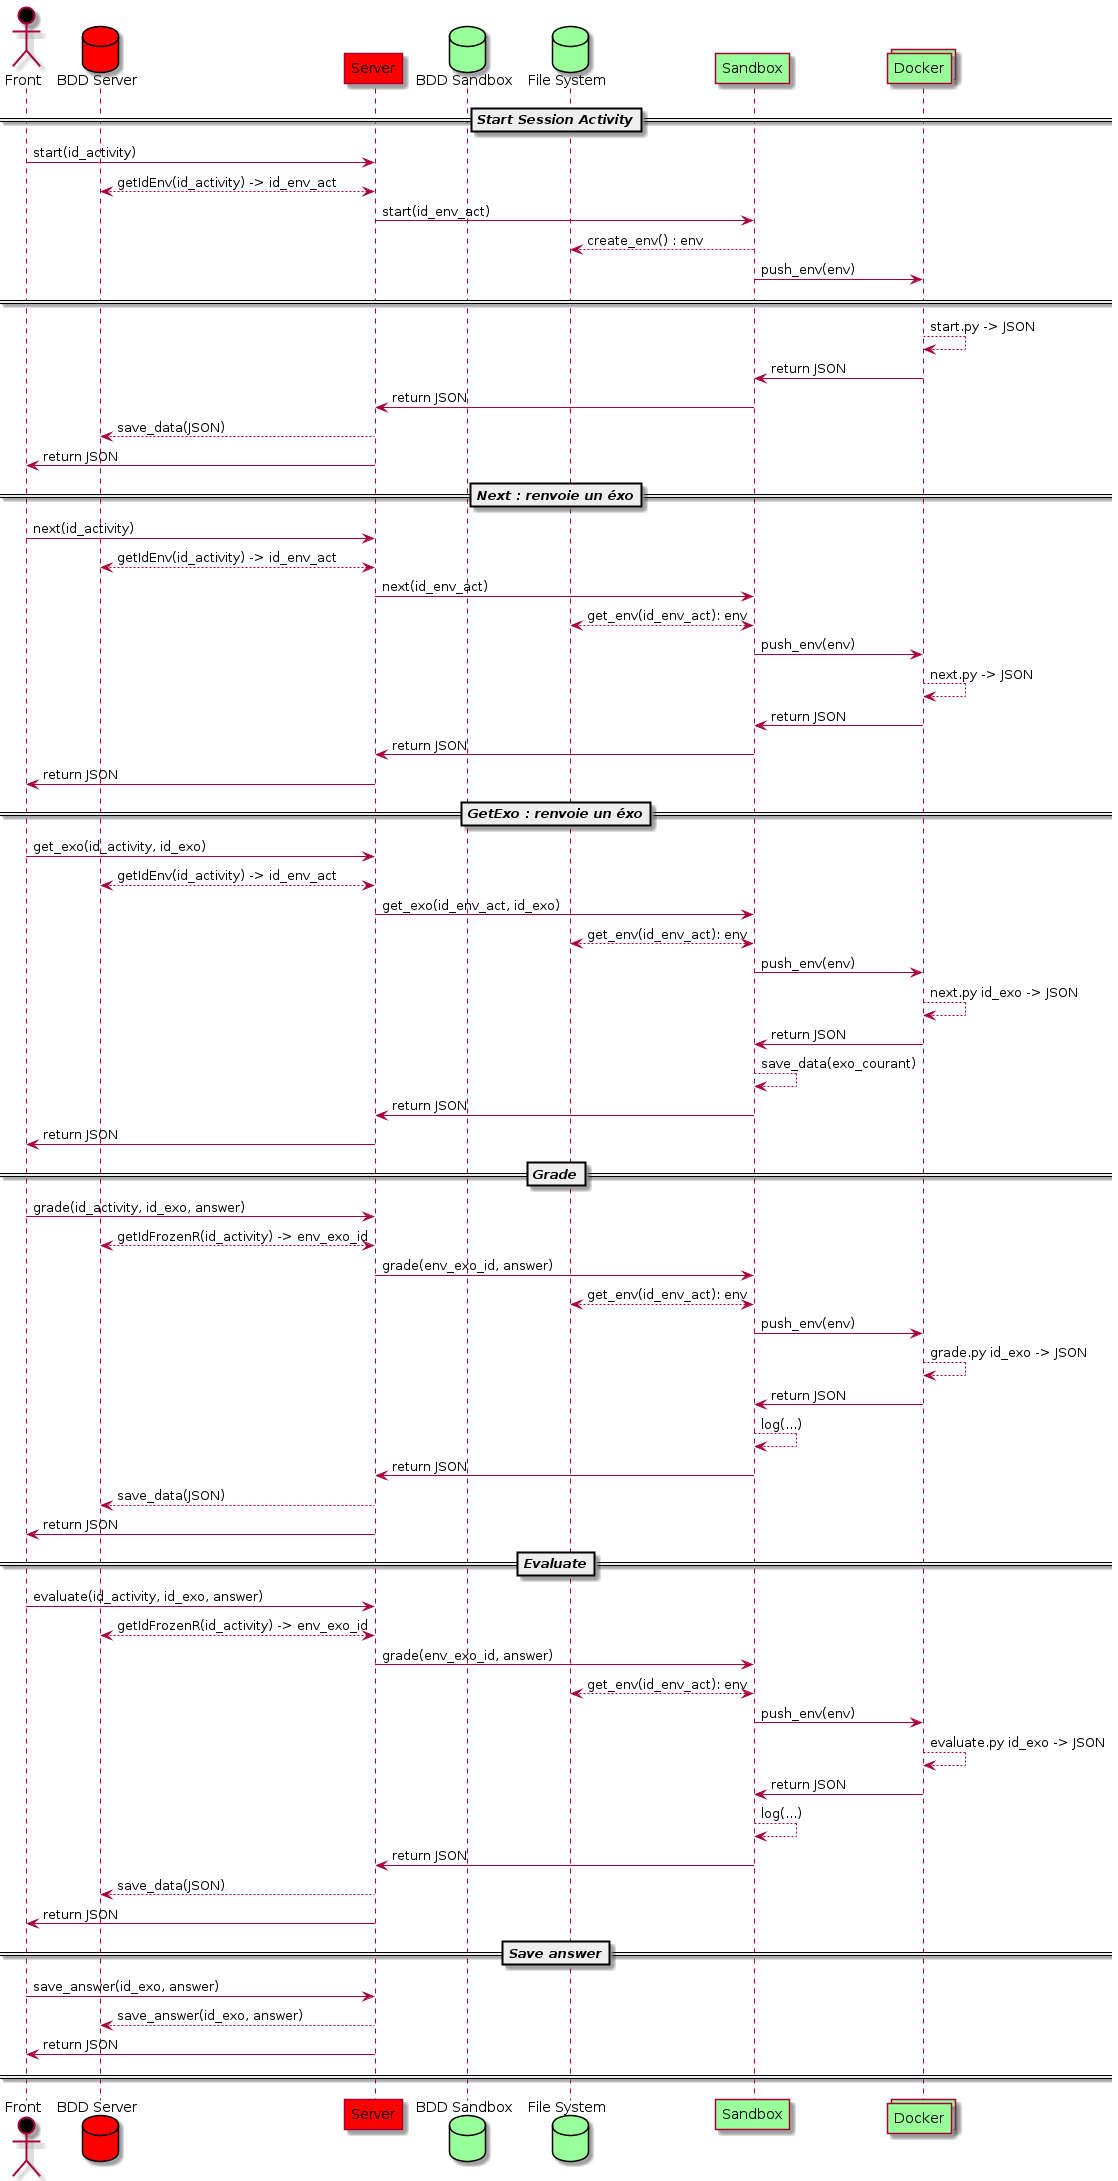

The diagram above was rendered by PlantUML. Its source (embedded in the PNG):
@startuml
actor Front as front #black

database    "BDD Server"    as bdd #red
participant      Server      as server #red

database    "BDD Sandbox"    as bdd1 #99FF99
database "File System" as fs #99FF99
participant      Sandbox      as sandbox #99FF99
collections "Docker" as dk #99FF99


=================== Start Session Activity ==


front -> server : start(id_activity)

server <--> bdd : getIdEnv(id_activity) -> id_env_act
server -> sandbox : start(id_env_act)

sandbox --> fs : create_env() : env
sandbox -> dk : push_env(env)
 
== ==
dk <--> dk : start.py -> JSON
dk -> sandbox : return JSON

sandbox -> server : return JSON

server --> bdd : save_data(JSON)
server -> front : return JSON


=================== Next : renvoie un éxo ==


front -> server : next(id_activity)

server <--> bdd : getIdEnv(id_activity) -> id_env_act
server -> sandbox : next(id_env_act)

sandbox <--> fs : get_env(id_env_act): env
sandbox -> dk : push_env(env)
 
dk <--> dk : next.py -> JSON
dk -> sandbox : return JSON

sandbox -> server : return JSON

server -> front : return JSON


=================== GetExo : renvoie un éxo ==


front -> server : get_exo(id_activity, id_exo)

server <--> bdd : getIdEnv(id_activity) -> id_env_act
server -> sandbox : get_exo(id_env_act, id_exo)

sandbox <--> fs : get_env(id_env_act): env
sandbox -> dk : push_env(env)
 
dk <--> dk : next.py id_exo -> JSON
dk -> sandbox : return JSON

sandbox --> sandbox : save_data(exo_courant)
sandbox -> server : return JSON

server -> front : return JSON


=================== Grade ==


front -> server : grade(id_activity, id_exo, answer)

server <--> bdd : getIdFrozenR(id_activity) -> env_exo_id
server -> sandbox : grade(env_exo_id, answer)

sandbox <--> fs : get_env(id_env_act): env
sandbox -> dk : push_env(env)
 
dk <--> dk : grade.py id_exo -> JSON
dk -> sandbox : return JSON

sandbox --> sandbox : log(...)
sandbox -> server : return JSON

server --> bdd : save_data(JSON)
server -> front : return JSON

=================== Evaluate ==

front -> server : evaluate(id_activity, id_exo, answer)

server <--> bdd : getIdFrozenR(id_activity) -> env_exo_id
server -> sandbox : grade(env_exo_id, answer)

sandbox <--> fs : get_env(id_env_act): env
sandbox -> dk : push_env(env)
 
dk <--> dk : evaluate.py id_exo -> JSON
dk -> sandbox : return JSON

sandbox --> sandbox : log(...)
sandbox -> server : return JSON

server --> bdd : save_data(JSON)
server -> front : return JSON

=================== Save answer ==

front -> server : save_answer(id_exo, answer)
server --> bdd : save_answer(id_exo, answer)
server -> front : return JSON

== ==
@enduml